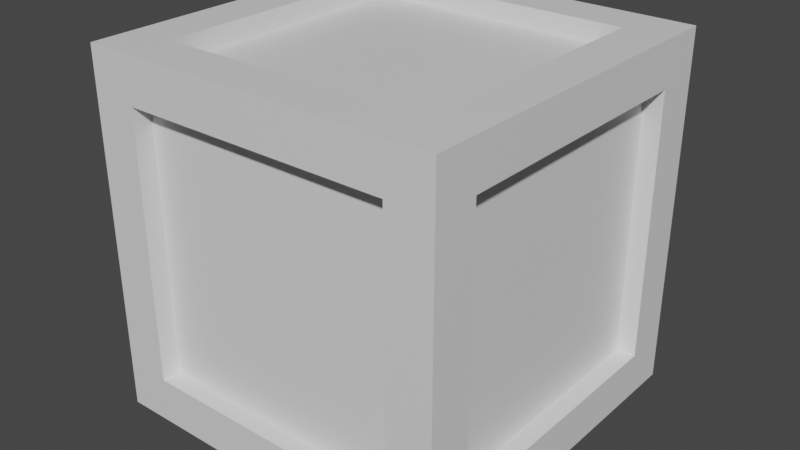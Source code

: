 # Source: crate.blend  (saved by Blender 2.81.16; exported with 4.5.12 LTS)
import bpy
from mathutils import Matrix  # noqa: F401  (used for matrix-valued properties, if any)

bpy.ops.wm.read_factory_settings(use_empty=True)
scene = bpy.context.scene
scene.name = 'Scene'

# ---- collections
col_collection = bpy.data.collections.new('Collection'); scene.collection.children.link(col_collection)

# ---- materials (node trees are filled in below, after node groups)
mat_material = bpy.data.materials.new('Material')
mat_material.alpha_threshold = 0.0
mat_material.use_transparent_shadow = False
mat_material.line_color = (0.0, 0.0, 0.0, 1.0)

# ---- material node trees
mat_material.use_nodes = True; mat_material.node_tree.nodes.clear()
_N = mat_material.node_tree.nodes; _L = mat_material.node_tree.links
n0 = _N.new('ShaderNodeOutputMaterial'); n0.name = 'Material Output'; n0.location = (300, 300)
n1 = _N.new('ShaderNodeBsdfPrincipled'); n1.name = 'Principled BSDF'; n1.location = (10, 300)
n1.distribution = 'GGX'
n1.subsurface_method = 'BURLEY'
n1.inputs[2].default_value = 0.4
n1.inputs[3].default_value = 1.45
n1.inputs[27].default_value = (0.0, 0.0, 0.0, 1.0)
n1.inputs[28].default_value = 1.0
_L.new(n1.outputs[0], n0.inputs[0])
n0.is_active_output = True

# ---- world
world_world = bpy.data.worlds.new('World'); scene.world = world_world
world_world.use_nodes = True; world_world.node_tree.nodes.clear()
_N = world_world.node_tree.nodes; _L = world_world.node_tree.links
n0 = _N.new('ShaderNodeOutputWorld'); n0.name = 'World Output'; n0.location = (300, 300)
n1 = _N.new('ShaderNodeBackground'); n1.name = 'Background'; n1.location = (10, 300)
n1.inputs[0].default_value = (0.05088, 0.05088, 0.05088, 1.0)
_L.new(n1.outputs[0], n0.inputs[0])
n0.is_active_output = True
world_world.color = (0.05088, 0.05088, 0.05088)
world_world.use_sun_shadow = False
world_world.sun_shadow_jitter_overblur = 0.0

# ---- meshes
me_cube = bpy.data.meshes.new('Cube')
me_cube.from_pydata([(1.0, 1.0, 1.0), (1.0, 1.0, -1.0), (1.0, -1.0, 1.0), (1.0, -1.0, -1.0), (-1.0, 1.0, 1.0), (-1.0, 1.0, -1.0), (-1.0, -1.0, 1.0), (-1.0, -1.0, -1.0), (0.7484, 0.7484, 1.0), (-0.7484, 0.7484, 1.0), (-0.7484, -0.7484, 1.0), (0.7484, -0.7484, 1.0), (0.7484, -1.0, -0.7484), (0.7484, -1.0, 0.7484), (-0.7484, -1.0, 0.7484), (-0.7484, -1.0, -0.7484), (-1.0, -0.7484, -0.7484), (-1.0, -0.7484, 0.7484), (-1.0, 0.7484, 0.7484), (-1.0, 0.7484, -0.7484), (-0.7484, 0.7484, -1.0), (0.7484, 0.7484, -1.0), (0.7484, -0.7484, -1.0), (-0.7484, -0.7484, -1.0), (1.0, 0.7484, -0.7484), (1.0, 0.7484, 0.7484), (1.0, -0.7484, 0.7484), (1.0, -0.7484, -0.7484), (-0.7484, 1.0, -0.7484), (-0.7484, 1.0, 0.7484), (0.7484, 1.0, 0.7484), (0.7484, 1.0, -0.7484), (0.7484, 0.7484, 0.8937), (-0.7484, 0.7484, 0.8937), (-0.7484, -0.7484, 0.8937), (0.7484, -0.7484, 0.8937), (0.7484, -0.8937, -0.7484), (0.7484, -0.8937, 0.7484), (-0.7484, -0.8937, 0.7484), (-0.7484, -0.8937, -0.7484), (-0.8937, -0.7484, -0.7484), (-0.8937, -0.7484, 0.7484), (-0.8937, 0.7484, 0.7484), (-0.8937, 0.7484, -0.7484), (-0.7484, 0.7484, -0.8937), (0.7484, 0.7484, -0.8937), (0.7484, -0.7484, -0.8937), (-0.7484, -0.7484, -0.8937), (0.8937, 0.7484, -0.7484), (0.8937, 0.7484, 0.7484), (0.8937, -0.7484, 0.7484), (0.8937, -0.7484, -0.7484), (-0.7484, 0.8937, -0.7484), (-0.7484, 0.8937, 0.7484), (0.7484, 0.8937, 0.7484), (0.7484, 0.8937, -0.7484)], [], [(0, 4, 9, 8), (4, 6, 10, 9), (6, 2, 11, 10), (2, 0, 8, 11), (3, 2, 13, 12), (2, 6, 14, 13), (6, 7, 15, 14), (7, 3, 12, 15), (7, 6, 17, 16), (6, 4, 18, 17), (4, 5, 19, 18), (5, 7, 16, 19), (5, 1, 21, 20), (1, 3, 22, 21), (3, 7, 23, 22), (7, 5, 20, 23), (1, 0, 25, 24), (0, 2, 26, 25), (2, 3, 27, 26), (3, 1, 24, 27), (5, 4, 29, 28), (4, 0, 30, 29), (0, 1, 31, 30), (1, 5, 28, 31), (32, 33, 34, 35), (9, 33, 32, 8), (10, 34, 33, 9), (11, 35, 34, 10), (8, 32, 35, 11), (36, 37, 38, 39), (13, 37, 36, 12), (14, 38, 37, 13), (15, 39, 38, 14), (12, 36, 39, 15), (40, 41, 42, 43), (17, 41, 40, 16), (18, 42, 41, 17), (19, 43, 42, 18), (16, 40, 43, 19), (44, 45, 46, 47), (21, 45, 44, 20), (22, 46, 45, 21), (23, 47, 46, 22), (20, 44, 47, 23), (48, 49, 50, 51), (25, 49, 48, 24), (26, 50, 49, 25), (27, 51, 50, 26), (24, 48, 51, 27), (52, 53, 54, 55), (29, 53, 52, 28), (30, 54, 53, 29), (31, 55, 54, 30), (28, 52, 55, 31)])
_uv = me_cube.uv_layers.new(name='UVMap')
_uv.uv.foreach_set('vector', [0.625, 0.5, 0.875, 0.5, 0.8436, 0.5314, 0.6564, 0.5314, 0.875, 0.5, 0.875, 0.75, 0.8436, 0.7186, 0.8436, 0.5314, 0.875, 0.75, 0.625, 0.75, 0.6564, 0.7186, 0.8436, 0.7186, 0.625, 0.75, 0.625, 0.5, 0.6564, 0.5314, 0.6564, 0.7186, 0.375, 0.75, 0.625, 0.75, 0.5936, 0.7814, 0.4064, 0.7814, 0.625, 0.75, 0.625, 1.0, 0.5936, 0.9686, 0.5936, 0.7814, 0.625, 1.0, 0.375, 1.0, 0.4064, 0.9686, 0.5936, 0.9686, 0.375, 1.0, 0.375, 0.75, 0.4064, 0.7814, 0.4064, 0.9686, 0.375, 0.0, 0.625, 0.0, 0.5936, 0.03145, 0.4064, 0.03145, 0.625, 0.0, 0.625, 0.25, 0.5936, 0.2186, 0.5936, 0.03145, 0.625, 0.25, 0.375, 0.25, 0.4064, 0.2186, 0.5936, 0.2186, 0.375, 0.25, 0.375, 0.0, 0.4064, 0.03145, 0.4064, 0.2186, 0.125, 0.5, 0.375, 0.5, 0.3436, 0.5314, 0.1564, 0.5314, 0.375, 0.5, 0.375, 0.75, 0.3436, 0.7186, 0.3436, 0.5314, 0.375, 0.75, 0.125, 0.75, 0.1564, 0.7186, 0.3436, 0.7186, 0.125, 0.75, 0.125, 0.5, 0.1564, 0.5314, 0.1564, 0.7186, 0.375, 0.5, 0.625, 0.5, 0.5936, 0.5314, 0.4064, 0.5314, 0.625, 0.5, 0.625, 0.75, 0.5936, 0.7186, 0.5936, 0.5314, 0.625, 0.75, 0.375, 0.75, 0.4064, 0.7186, 0.5936, 0.7186, 0.375, 0.75, 0.375, 0.5, 0.4064, 0.5314, 0.4064, 0.7186, 0.375, 0.25, 0.625, 0.25, 0.5936, 0.2814, 0.4064, 0.2814, 0.625, 0.25, 0.625, 0.5, 0.5936, 0.4686, 0.5936, 0.2814, 0.625, 0.5, 0.375, 0.5, 0.4064, 0.4686, 0.5936, 0.4686, 0.375, 0.5, 0.375, 0.25, 0.4064, 0.2814, 0.4064, 0.4686, 0.6564, 0.5314, 0.8436, 0.5314, 0.8436, 0.7186, 0.6564, 0.7186, 0.8436, 0.5314, 0.8436, 0.5314, 0.6564, 0.5314, 0.6564, 0.5314, 0.8436, 0.7186, 0.8436, 0.7186, 0.8436, 0.5314, 0.8436, 0.5314, 0.6564, 0.7186, 0.6564, 0.7186, 0.8436, 0.7186, 0.8436, 0.7186, 0.6564, 0.5314, 0.6564, 0.5314, 0.6564, 0.7186, 0.6564, 0.7186, 0.4064, 0.7814, 0.5936, 0.7814, 0.5936, 0.9686, 0.4064, 0.9686, 0.5936, 0.7814, 0.5936, 0.7814, 0.4064, 0.7814, 0.4064, 0.7814, 0.5936, 0.9686, 0.5936, 0.9686, 0.5936, 0.7814, 0.5936, 0.7814, 0.4064, 0.9686, 0.4064, 0.9686, 0.5936, 0.9686, 0.5936, 0.9686, 0.4064, 0.7814, 0.4064, 0.7814, 0.4064, 0.9686, 0.4064, 0.9686, 0.4064, 0.03145, 0.5936, 0.03145, 0.5936, 0.2186, 0.4064, 0.2186, 0.5936, 0.03145, 0.5936, 0.03145, 0.4064, 0.03145, 0.4064, 0.03145, 0.5936, 0.2186, 0.5936, 0.2186, 0.5936, 0.03145, 0.5936, 0.03145, 0.4064, 0.2186, 0.4064, 0.2186, 0.5936, 0.2186, 0.5936, 0.2186, 0.4064, 0.03145, 0.4064, 0.03145, 0.4064, 0.2186, 0.4064, 0.2186, 0.1564, 0.5314, 0.3436, 0.5314, 0.3436, 0.7186, 0.1564, 0.7186, 0.3436, 0.5314, 0.3436, 0.5314, 0.1564, 0.5314, 0.1564, 0.5314, 0.3436, 0.7186, 0.3436, 0.7186, 0.3436, 0.5314, 0.3436, 0.5314, 0.1564, 0.7186, 0.1564, 0.7186, 0.3436, 0.7186, 0.3436, 0.7186, 0.1564, 0.5314, 0.1564, 0.5314, 0.1564, 0.7186, 0.1564, 0.7186, 0.4064, 0.5314, 0.5936, 0.5314, 0.5936, 0.7186, 0.4064, 0.7186, 0.5936, 0.5314, 0.5936, 0.5314, 0.4064, 0.5314, 0.4064, 0.5314, 0.5936, 0.7186, 0.5936, 0.7186, 0.5936, 0.5314, 0.5936, 0.5314, 0.4064, 0.7186, 0.4064, 0.7186, 0.5936, 0.7186, 0.5936, 0.7186, 0.4064, 0.5314, 0.4064, 0.5314, 0.4064, 0.7186, 0.4064, 0.7186, 0.4064, 0.2814, 0.5936, 0.2814, 0.5936, 0.4686, 0.4064, 0.4686, 0.5936, 0.2814, 0.5936, 0.2814, 0.4064, 0.2814, 0.4064, 0.2814, 0.5936, 0.4686, 0.5936, 0.4686, 0.5936, 0.2814, 0.5936, 0.2814, 0.4064, 0.4686, 0.4064, 0.4686, 0.5936, 0.4686, 0.5936, 0.4686, 0.4064, 0.2814, 0.4064, 0.2814, 0.4064, 0.4686, 0.4064, 0.4686])
me_cube.materials.append(mat_material)
me_cube.use_remesh_preserve_volume = False
me_cube.use_remesh_preserve_attributes = False
me_cube.use_mirror_vertex_groups = False
me_cube.update()

# ---- objects
ob_crate = bpy.data.objects.new('crate', me_cube)

# ---- transforms, parenting, visibility, modifiers, constraints
ob_crate.location = (0.0, 0.0, 0.0)
ob_crate.lock_rotations_4d = False
ob_crate.empty_display_type = 'ARROWS'
ob_crate.lineart.crease_threshold = 0.0

# ---- collection membership
col_collection.objects.link(ob_crate)

# ---- scene / render settings (as saved in the file)
scene.frame_start = 1; scene.frame_end = 250; scene.frame_set(1)
scene.render.engine = 'BLENDER_EEVEE_NEXT'
scene.cycles.use_denoising = False
scene.cycles.samples = 128
scene.cycles.sampling_pattern = 'TABULATED_SOBOL'
scene.cycles.use_adaptive_sampling = False
scene.cycles.use_light_tree = False
scene.view_settings.view_transform = 'Filmic'
bpy.context.view_layer.update()

# ---- added for rendering (the .blend has no active camera and no usable light): camera, sun
cam_auto = bpy.data.cameras.new('AutoCamera')
cam_auto.lens = 50.0
cam_auto.sensor_width = 36.0
cam_auto.clip_end = 1000.0
ob_auto_camera = bpy.data.objects.new('AutoCamera', cam_auto)
scene.collection.objects.link(ob_auto_camera)
ob_auto_camera.location = (3.20507, -3.84609, 2.56406)
ob_auto_camera.rotation_euler = (1.09748, -7.21219e-08, 0.694738)
scene.camera = ob_auto_camera
light_auto_sun = bpy.data.lights.new('AutoSun', 'SUN')
light_auto_sun.energy = 3.0
light_auto_sun.angle = 0.0523599
ob_auto_sun = bpy.data.objects.new('AutoSun', light_auto_sun)
scene.collection.objects.link(ob_auto_sun)
ob_auto_sun.rotation_euler = (0.872665, 0.174533, 0.523599)
bpy.context.view_layer.update()
